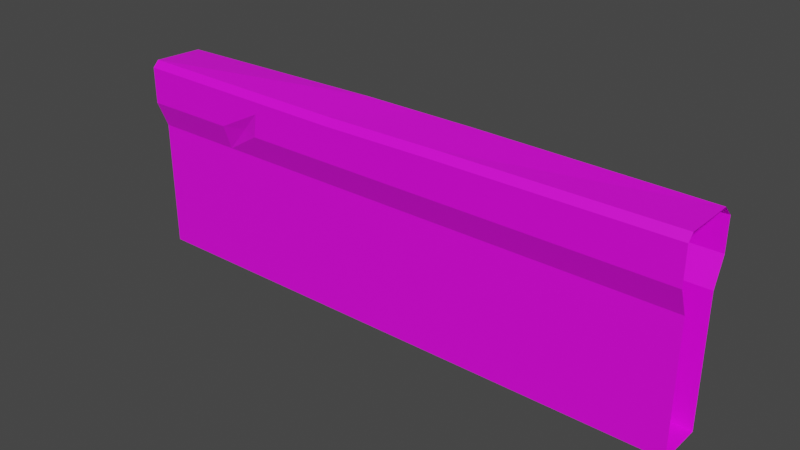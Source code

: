 # Source: Hunterian_Fence_wall.blend  (saved by Blender 2.93.21; exported with 4.5.12 LTS)
import bpy
from mathutils import Matrix  # noqa: F401  (used for matrix-valued properties, if any)

bpy.ops.wm.read_factory_settings(use_empty=True)
scene = bpy.context.scene
scene.name = 'Scene'

# ---- collections
col_collection = bpy.data.collections.new('Collection'); scene.collection.children.link(col_collection)

# ---- images (referenced by path relative to the original .blend; pixels are not part of the script)
import os
ASSET_DIR = os.environ.get("B2B_ASSET_DIR", "")  # directory of the original .blend (textures are referenced by path, not embedded)
HERE = os.path.dirname(os.path.abspath(__file__))  # packed textures are extracted next to this script under _unpacked/

def load_image(name, relpath, width, height, colorspace="sRGB"):
    """Load a texture the original file referenced (path relative to the .blend, or extracted next to this script)."""
    p = next((c for c in (os.path.join(HERE, relpath), os.path.join(ASSET_DIR, relpath)) if relpath and os.path.exists(c)), "")
    if p:
        img = bpy.data.images.load(p, check_existing=True)
        img.name = name
    else:  # same state as the original file: an image datablock whose file is absent (Cycles renders it pink)
        img = bpy.data.images.new(name, width, height)
        img.source = "FILE"
        img.filepath = "//" + (relpath or name)
    img.colorspace_settings.name = colorspace
    return img
img_museum_texture_psd = load_image('Museum_Texture.psd', 'Museum_Texture.psd', 1024, 1024, 'sRGB')

# ---- materials (node trees are filled in below, after node groups)
mat_material_002 = bpy.data.materials.new('Material.002')
mat_material_002.use_transparent_shadow = False

# ---- material node trees
mat_material_002.use_nodes = True; mat_material_002.node_tree.nodes.clear()
_N = mat_material_002.node_tree.nodes; _L = mat_material_002.node_tree.links
n0 = _N.new('ShaderNodeBsdfPrincipled'); n0.name = 'Principled BSDF'; n0.location = (10, 300)
n0.distribution = 'GGX'
n0.subsurface_method = 'BURLEY'
n0.inputs[3].default_value = 1.45
n0.inputs[27].default_value = (0.0, 0.0, 0.0, 1.0)
n0.inputs[28].default_value = 1.0
n1 = _N.new('ShaderNodeOutputMaterial'); n1.name = 'Material Output'; n1.location = (300, 300)
n2 = _N.new('ShaderNodeTexImage'); n2.name = 'Image Texture'; n2.location = (-280, 275)
n2.image = img_museum_texture_psd
_L.new(n0.outputs[0], n1.inputs[0])
_L.new(n2.outputs[0], n0.inputs[0])
n1.is_active_output = True

# ---- world
world_world = bpy.data.worlds.new('World'); scene.world = world_world
world_world.use_nodes = True; world_world.node_tree.nodes.clear()
_N = world_world.node_tree.nodes; _L = world_world.node_tree.links
n0 = _N.new('ShaderNodeOutputWorld'); n0.name = 'World Output'; n0.location = (300, 300)
n1 = _N.new('ShaderNodeBackground'); n1.name = 'Background'; n1.location = (10, 300)
n1.inputs[0].default_value = (0.05088, 0.05088, 0.05088, 1.0)
_L.new(n1.outputs[0], n0.inputs[0])
n0.is_active_output = True
world_world.color = (0.05088, 0.05088, 0.05088)
world_world.use_sun_shadow = False
world_world.sun_shadow_jitter_overblur = 0.0

# ---- meshes
me_cube_003 = bpy.data.meshes.new('Cube.003')
me_cube_003.from_pydata([(-0.0001006, -0.115, -0.0002402), (-0.0001006, 0.115, -0.0002402), (2.847, -0.115, -0.0002402), (2.847, 0.115, -0.0002402), (-0.0001006, -0.115, 0.6506), (-0.0001006, 0.115, 0.6506), (2.847, 0.115, 0.6506), (2.847, -0.115, 0.6506), (-0.0001006, -0.1685, 0.7846), (-0.0001006, 0.1685, 0.7846), (2.847, 0.1685, 0.7846), (2.847, -0.1685, 0.7846), (-0.0001006, 0.115, 0.4337), (-0.0001006, 0.115, 0.2167), (2.847, 0.115, 0.4337), (2.847, 0.115, 0.2167), (2.847, -0.115, 0.4337), (2.847, -0.115, 0.2167), (-0.0001006, -0.115, 0.2167), (-0.0001006, -0.115, 0.4337), (1.708, 0.115, -0.0002402), (1.139, 0.115, -0.0002402), (1.139, -0.115, -0.0002402), (1.708, -0.115, -0.0002402), (1.708, -0.115, 0.6506), (1.139, -0.115, 0.6506), (1.139, 0.115, 0.6506), (1.708, 0.115, 0.6506), (1.708, -0.1685, 0.7846), (1.139, -0.1685, 0.7846), (1.139, 0.1685, 0.7846), (1.708, 0.1685, 0.7846), (1.139, 0.115, 0.2167), (1.708, 0.115, 0.2167), (1.139, 0.115, 0.4337), (1.708, 0.115, 0.4337), (1.708, -0.115, 0.2167), (1.139, -0.115, 0.2167), (0.7099, -0.1685, 0.9013), (1.708, -0.115, 0.4337), (1.139, -0.115, 0.4337), (-0.0001006, -0.1685, 0.9673), (-0.0001006, -0.1374, 0.9985), (2.847, -0.1374, 0.9985), (2.847, -0.1685, 0.9673), (0.4686, -0.115, 0.6506), (0.4817, -0.1685, 0.7846), (1.708, -0.1374, 0.9944), (1.708, -0.1685, 0.9632), (1.139, -0.1374, 0.9873), (1.139, -0.1685, 0.9562), (-0.0001006, 0.1174, 0.9873), (-0.0001006, 0.1685, 0.9362), (2.847, 0.1685, 0.9474), (2.847, 0.1174, 0.9985), (1.139, 0.1174, 1.01), (1.139, 0.1685, 0.9585), (1.708, 0.1174, 1.01), (1.708, 0.1685, 0.9585), (0.6042, -0.142, 0.7935), (0.6932, -0.1685, 0.7846), (1.446, 0.1174, 1.01), (1.497, 0.167, 0.9611), (1.393, 0.1684, 0.9562), (1.422, 0.1685, 0.8435), (1.504, 0.1466, 0.9805), (1.433, 0.1493, 0.9447)], [], [(43, 47, 48, 44), (4, 45, 46, 8), (6, 27, 31, 10), (51, 55, 56, 52), (1, 21, 22, 0), (55, 51, 42, 49), (35, 27, 6, 14), (20, 33, 15, 3), (12, 34, 32, 13), (22, 37, 18, 0), (17, 36, 23, 2), (36, 39, 40, 37), (33, 35, 14, 15), (23, 36, 37, 22), (13, 32, 21, 1), (32, 34, 35, 33), (5, 26, 34, 12), (21, 32, 33, 20), (45, 4, 19), (30, 56, 63, 64), (17, 16, 39, 36), (57, 61, 47), (31, 58, 53, 10), (40, 25, 45), (34, 26, 27, 35), (20, 3, 2, 23), (41, 38, 50), (57, 54, 53, 58), (46, 45, 59), (28, 48, 50, 29), (26, 5, 9, 30), (21, 20, 23, 22), (38, 41, 8, 46), (24, 7, 11, 28), (19, 40, 45), (27, 26, 30, 31), (49, 42, 41, 50), (25, 24, 28, 29), (60, 45, 25, 29), (37, 40, 19, 18), (24, 25, 40, 39), (29, 50, 38, 60), (44, 48, 28, 11), (59, 45, 60), (47, 49, 50, 48), (60, 38, 59), (54, 57, 47, 43), (9, 52, 56, 30), (55, 61, 63), (59, 38, 46), (24, 39, 16, 7), (62, 64, 66), (63, 56, 55), (62, 65, 57, 58), (57, 65, 61), (47, 61, 49), (49, 61, 55), (63, 61, 66), (64, 62, 58, 31), (31, 30, 64), (66, 61, 65, 62), (66, 64, 63)])
_uv = me_cube_003.uv_layers.new(name='UVMap')
_uv.uv.foreach_set('vector', [0.03686, 0.9816, 0.03686, 0.9819, 0.03684, 0.9819, 0.03684, 0.9816, 0.03825, 0.9838, 0.03825, 0.9837, 0.03825, 0.9837, 0.03825, 0.9838, 0.03825, 0.9825, 0.03825, 0.9822, 0.03825, 0.9822, 0.03825, 0.9825, 0.03006, 0.9768, 0.03686, 0.9805, 0.03682, 0.9805, 0.03006, 0.9767, 0.0355, 0.9809, 0.03597, 0.9807, 0.03597, 0.9818, 0.0355, 0.9816, 0.02979, 0.9768, 0.03006, 0.9768, 0.03006, 0.9774, 0.02979, 0.9774, 0.03653, 0.9806, 0.0367, 0.9806, 0.03722, 0.9697, 0.03704, 0.9697, 0.03656, 0.9695, 0.03687, 0.9694, 0.03635, 0.9809, 0.03618, 0.9809, 0.03653, 0.9802, 0.03653, 0.9805, 0.03635, 0.9805, 0.03635, 0.9802, 0.03597, 0.9818, 0.03635, 0.9812, 0.03635, 0.9809, 0.03618, 0.9823, 0.03635, 0.9816, 0.03635, 0.9813, 0.03604, 0.9817, 0.03618, 0.9816, 0.03635, 0.9813, 0.03653, 0.9813, 0.03653, 0.9812, 0.03635, 0.9812, 0.03687, 0.9694, 0.03704, 0.9694, 0.03653, 0.9809, 0.03635, 0.9809, 0.03604, 0.9817, 0.03635, 0.9813, 0.03635, 0.9812, 0.03597, 0.9818, 0.03635, 0.9802, 0.03635, 0.9805, 0.03597, 0.9807, 0.03618, 0.9802, 0.03687, 0.9692, 0.03704, 0.9692, 0.03704, 0.9694, 0.03687, 0.9694, 0.03722, 0.969, 0.03722, 0.9692, 0.03704, 0.9692, 0.03704, 0.969, 0.03597, 0.9807, 0.03635, 0.9805, 0.03635, 0.9806, 0.03604, 0.9808, 0.03472, 0.9775, 0.03257, 0.9726, 0.03239, 0.9712, 0.02637, 0.9692, 0.02649, 0.9692, 0.02649, 0.9693, 0.02641, 0.9693, 0.03635, 0.9816, 0.03653, 0.9816, 0.03239, 0.9716, 0.03222, 0.9716, 0.02966, 0.9768, 0.02972, 0.9768, 0.02966, 0.9774, 0.0367, 0.9806, 0.03682, 0.9806, 0.03682, 0.9809, 0.0367, 0.9809, 0.03653, 0.9812, 0.0367, 0.982, 0.03472, 0.9775, 0.03653, 0.9805, 0.0367, 0.9805, 0.0367, 0.9806, 0.03653, 0.9806, 0.03604, 0.9808, 0.03618, 0.9809, 0.03618, 0.9816, 0.03604, 0.9817, 0.03684, 0.9823, 0.03295, 0.9745, 0.0296, 0.9676, 0.03686, 0.9806, 0.03686, 0.9809, 0.03682, 0.9809, 0.03682, 0.9806, 0.03825, 0.9837, 0.03825, 0.9837, 0.03825, 0.9837, 0.02947, 0.9675, 0.0296, 0.9675, 0.0296, 0.9676, 0.02947, 0.9676, 0.03825, 0.9821, 0.03825, 0.9818, 0.03825, 0.9818, 0.03825, 0.9821, 0.03597, 0.9807, 0.03604, 0.9808, 0.03604, 0.9817, 0.03597, 0.9818, 0.03295, 0.9745, 0.03684, 0.9823, 0.0367, 0.9823, 0.03364, 0.9761, 0.03825, 0.9834, 0.03825, 0.9831, 0.03825, 0.9831, 0.03825, 0.9834, 0.03239, 0.9712, 0.03653, 0.9812, 0.03472, 0.9775, 0.03825, 0.9822, 0.03825, 0.9821, 0.03825, 0.9821, 0.03825, 0.9822, 0.02979, 0.9774, 0.03686, 0.9823, 0.03684, 0.9823, 0.02979, 0.9774, 0.03825, 0.9836, 0.03825, 0.9834, 0.03825, 0.9834, 0.03825, 0.9836, 0.03825, 0.9837, 0.03825, 0.9837, 0.03825, 0.9836, 0.03825, 0.9836, 0.03222, 0.9715, 0.03239, 0.9715, 0.03653, 0.9809, 0.03635, 0.9809, 0.0367, 0.9819, 0.0367, 0.982, 0.03653, 0.9812, 0.03653, 0.9813, 0.02947, 0.9676, 0.0296, 0.9676, 0.03295, 0.9745, 0.0323, 0.9734, 0.03684, 0.9816, 0.03684, 0.9819, 0.0367, 0.9819, 0.0367, 0.9816, 0.03825, 0.9837, 0.03825, 0.9837, 0.03825, 0.9837, 0.02966, 0.9774, 0.02979, 0.9774, 0.02979, 0.9774, 0.02966, 0.9774, 0.0323, 0.9734, 0.03295, 0.9745, 0.03286, 0.9745, 0.02938, 0.9768, 0.02966, 0.9768, 0.02966, 0.9774, 0.02938, 0.9774, 0.02637, 0.969, 0.02649, 0.969, 0.03682, 0.9805, 0.0367, 0.9805, 0.02979, 0.9768, 0.02972, 0.9768, 0.02972, 0.9768, 0.03286, 0.9745, 0.03295, 0.9745, 0.03364, 0.9761, 0.03257, 0.9722, 0.03239, 0.9716, 0.03653, 0.9816, 0.0367, 0.9816, 0.02649, 0.9693, 0.02641, 0.9693, 0.02649, 0.9693, 0.02972, 0.9767, 0.02979, 0.9767, 0.02979, 0.9768, 0.02971, 0.9767, 0.02971, 0.9768, 0.02966, 0.9768, 0.02966, 0.9767, 0.02966, 0.9768, 0.02971, 0.9768, 0.02972, 0.9768, 0.02966, 0.9774, 0.02972, 0.9768, 0.02979, 0.9774, 0.02979, 0.9774, 0.02972, 0.9768, 0.02979, 0.9768, 0.02972, 0.9768, 0.02972, 0.9768, 0.02972, 0.9767, 0.02641, 0.9693, 0.02649, 0.9693, 0.02649, 0.9694, 0.02637, 0.9694, 0.02637, 0.9694, 0.02637, 0.9692, 0.02641, 0.9693, 0.02972, 0.9767, 0.02972, 0.9768, 0.02971, 0.9768, 0.02971, 0.9767, 0.02649, 0.9693, 0.02641, 0.9693, 0.02649, 0.9693])
me_cube_003.materials.append(mat_material_002)
me_cube_003.use_remesh_fix_poles = True
me_cube_003.use_remesh_preserve_attributes = False
me_cube_003.update()

# ---- objects
ob_cube_002 = bpy.data.objects.new('Cube.002', me_cube_003)

# ---- transforms, parenting, visibility, modifiers, constraints
ob_cube_002.location = (0.0, 0.0, 0.0)

# ---- collection membership
col_collection.objects.link(ob_cube_002)

# ---- scene / render settings (as saved in the file)
scene.frame_start = 1; scene.frame_end = 250; scene.frame_set(56)
scene.render.engine = 'BLENDER_EEVEE_NEXT'
scene.cycles.use_denoising = False
scene.cycles.samples = 128
scene.cycles.sampling_pattern = 'TABULATED_SOBOL'
scene.cycles.use_adaptive_sampling = False
scene.cycles.use_light_tree = False
scene.view_settings.view_transform = 'Filmic'
bpy.context.view_layer.update()

# ---- added for rendering (the .blend has no active camera and no usable light): camera, sun
cam_auto = bpy.data.cameras.new('AutoCamera')
cam_auto.lens = 50.0
cam_auto.sensor_width = 36.0
cam_auto.clip_end = 1000.0
ob_auto_camera = bpy.data.objects.new('AutoCamera', cam_auto)
scene.collection.objects.link(ob_auto_camera)
ob_auto_camera.location = (4.23581, -3.37484, 2.75461)
ob_auto_camera.rotation_euler = (1.09748, -7.21219e-08, 0.694738)
scene.camera = ob_auto_camera
light_auto_sun = bpy.data.lights.new('AutoSun', 'SUN')
light_auto_sun.energy = 3.0
light_auto_sun.angle = 0.0523599
ob_auto_sun = bpy.data.objects.new('AutoSun', light_auto_sun)
scene.collection.objects.link(ob_auto_sun)
ob_auto_sun.rotation_euler = (0.872665, 0.174533, 0.523599)
bpy.context.view_layer.update()
